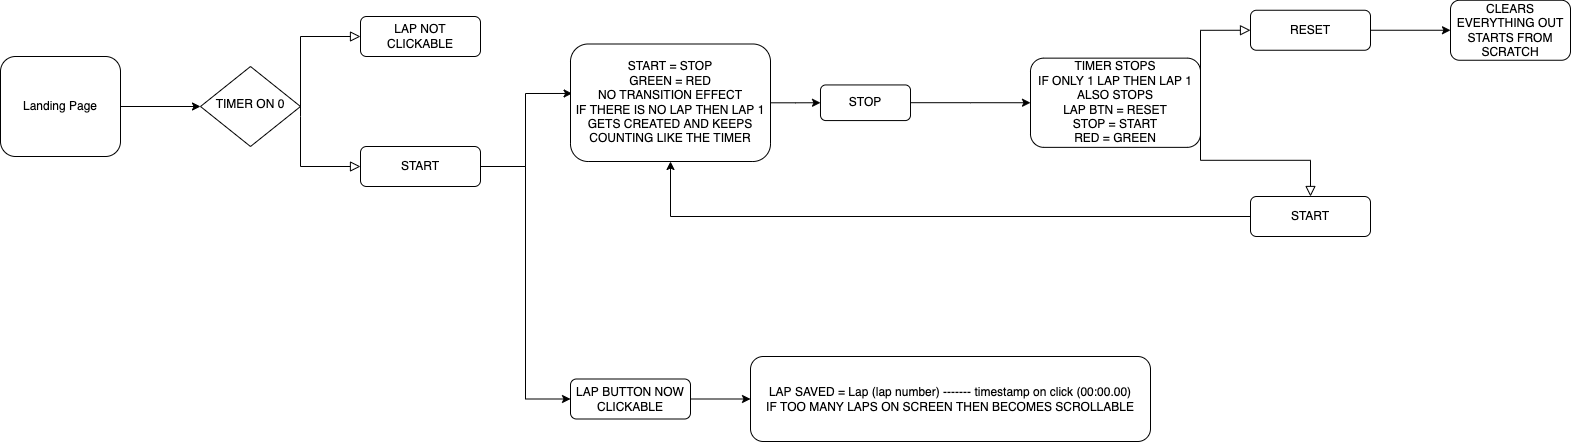

The diagram above was exported from draw.io. Its source (the exported page's mxGraphModel, read from the mxfile embedded in the PNG):
<mxGraphModel dx="1234" dy="651" grid="1" gridSize="10" guides="1" tooltips="1" connect="1" arrows="1" fold="1" page="1" pageScale="1" pageWidth="2339" pageHeight="3300" math="0" shadow="0">
  <root>
    <mxCell id="WIyWlLk6GJQsqaUBKTNV-0" />
    <mxCell id="WIyWlLk6GJQsqaUBKTNV-1" parent="WIyWlLk6GJQsqaUBKTNV-0" />
    <mxCell id="WIyWlLk6GJQsqaUBKTNV-3" value="Landing Page" style="rounded=1;whiteSpace=wrap;html=1;fontSize=12;glass=0;strokeWidth=1;shadow=0;" parent="WIyWlLk6GJQsqaUBKTNV-1" vertex="1">
      <mxGeometry x="30" y="140" width="120" height="100" as="geometry" />
    </mxCell>
    <mxCell id="WIyWlLk6GJQsqaUBKTNV-6" value="TIMER ON 0" style="rhombus;whiteSpace=wrap;html=1;shadow=0;fontFamily=Helvetica;fontSize=12;align=center;strokeWidth=1;spacing=6;spacingTop=-4;" parent="WIyWlLk6GJQsqaUBKTNV-1" vertex="1">
      <mxGeometry x="230" y="150" width="100" height="80" as="geometry" />
    </mxCell>
    <mxCell id="6DDV5s7jjXZY_u9dmm5M-2" value="" style="endArrow=classic;html=1;rounded=0;entryX=0;entryY=0.5;entryDx=0;entryDy=0;exitX=1;exitY=0.5;exitDx=0;exitDy=0;" edge="1" parent="WIyWlLk6GJQsqaUBKTNV-1" source="WIyWlLk6GJQsqaUBKTNV-3" target="WIyWlLk6GJQsqaUBKTNV-6">
      <mxGeometry width="50" height="50" relative="1" as="geometry">
        <mxPoint x="190" y="190" as="sourcePoint" />
        <mxPoint x="450" y="420" as="targetPoint" />
        <Array as="points" />
      </mxGeometry>
    </mxCell>
    <mxCell id="6DDV5s7jjXZY_u9dmm5M-3" value="" style="rounded=0;html=1;jettySize=auto;orthogonalLoop=1;fontSize=11;endArrow=block;endFill=0;endSize=8;strokeWidth=1;shadow=0;labelBackgroundColor=none;edgeStyle=orthogonalEdgeStyle;" edge="1" parent="WIyWlLk6GJQsqaUBKTNV-1" target="6DDV5s7jjXZY_u9dmm5M-5">
      <mxGeometry x="0.3333" y="20" relative="1" as="geometry">
        <mxPoint as="offset" />
        <mxPoint x="330" y="200" as="sourcePoint" />
        <Array as="points">
          <mxPoint x="330" y="250" />
        </Array>
      </mxGeometry>
    </mxCell>
    <mxCell id="6DDV5s7jjXZY_u9dmm5M-4" value="" style="edgeStyle=orthogonalEdgeStyle;rounded=0;html=1;jettySize=auto;orthogonalLoop=1;fontSize=11;endArrow=block;endFill=0;endSize=8;strokeWidth=1;shadow=0;labelBackgroundColor=none;entryX=0;entryY=0.5;entryDx=0;entryDy=0;" edge="1" parent="WIyWlLk6GJQsqaUBKTNV-1" target="6DDV5s7jjXZY_u9dmm5M-6">
      <mxGeometry y="10" relative="1" as="geometry">
        <mxPoint as="offset" />
        <mxPoint x="330" y="200" as="sourcePoint" />
        <Array as="points">
          <mxPoint x="330" y="120" />
          <mxPoint x="380" y="120" />
        </Array>
        <mxPoint x="490" y="150" as="targetPoint" />
      </mxGeometry>
    </mxCell>
    <mxCell id="6DDV5s7jjXZY_u9dmm5M-24" style="edgeStyle=orthogonalEdgeStyle;rounded=0;orthogonalLoop=1;jettySize=auto;html=1;entryX=0.008;entryY=0.421;entryDx=0;entryDy=0;entryPerimeter=0;" edge="1" parent="WIyWlLk6GJQsqaUBKTNV-1" source="6DDV5s7jjXZY_u9dmm5M-5" target="6DDV5s7jjXZY_u9dmm5M-10">
      <mxGeometry relative="1" as="geometry" />
    </mxCell>
    <mxCell id="6DDV5s7jjXZY_u9dmm5M-25" style="edgeStyle=orthogonalEdgeStyle;rounded=0;orthogonalLoop=1;jettySize=auto;html=1;entryX=0;entryY=0.5;entryDx=0;entryDy=0;" edge="1" parent="WIyWlLk6GJQsqaUBKTNV-1" source="6DDV5s7jjXZY_u9dmm5M-5" target="6DDV5s7jjXZY_u9dmm5M-9">
      <mxGeometry relative="1" as="geometry" />
    </mxCell>
    <mxCell id="6DDV5s7jjXZY_u9dmm5M-5" value="START" style="rounded=1;whiteSpace=wrap;html=1;fontSize=12;glass=0;strokeWidth=1;shadow=0;" vertex="1" parent="WIyWlLk6GJQsqaUBKTNV-1">
      <mxGeometry x="390" y="230" width="120" height="40" as="geometry" />
    </mxCell>
    <mxCell id="6DDV5s7jjXZY_u9dmm5M-6" value="LAP NOT CLICKABLE" style="rounded=1;whiteSpace=wrap;html=1;fontSize=12;glass=0;strokeWidth=1;shadow=0;" vertex="1" parent="WIyWlLk6GJQsqaUBKTNV-1">
      <mxGeometry x="390" y="100" width="120" height="40" as="geometry" />
    </mxCell>
    <mxCell id="6DDV5s7jjXZY_u9dmm5M-12" style="edgeStyle=orthogonalEdgeStyle;rounded=0;orthogonalLoop=1;jettySize=auto;html=1;exitX=1;exitY=0.5;exitDx=0;exitDy=0;" edge="1" parent="WIyWlLk6GJQsqaUBKTNV-1" source="6DDV5s7jjXZY_u9dmm5M-9">
      <mxGeometry relative="1" as="geometry">
        <mxPoint x="780" y="482.5" as="targetPoint" />
      </mxGeometry>
    </mxCell>
    <mxCell id="6DDV5s7jjXZY_u9dmm5M-9" value="LAP BUTTON NOW CLICKABLE" style="rounded=1;whiteSpace=wrap;html=1;fontSize=12;glass=0;strokeWidth=1;shadow=0;" vertex="1" parent="WIyWlLk6GJQsqaUBKTNV-1">
      <mxGeometry x="600" y="462.5" width="120" height="40" as="geometry" />
    </mxCell>
    <mxCell id="6DDV5s7jjXZY_u9dmm5M-26" style="edgeStyle=orthogonalEdgeStyle;rounded=0;orthogonalLoop=1;jettySize=auto;html=1;entryX=0;entryY=0.5;entryDx=0;entryDy=0;" edge="1" parent="WIyWlLk6GJQsqaUBKTNV-1" source="6DDV5s7jjXZY_u9dmm5M-10" target="6DDV5s7jjXZY_u9dmm5M-15">
      <mxGeometry relative="1" as="geometry" />
    </mxCell>
    <mxCell id="6DDV5s7jjXZY_u9dmm5M-10" value="START = STOP&lt;br&gt;GREEN = RED&lt;br&gt;NO TRANSITION EFFECT&lt;br&gt;IF THERE IS NO LAP THEN LAP 1 GETS CREATED AND KEEPS COUNTING LIKE THE TIMER" style="rounded=1;whiteSpace=wrap;html=1;fontSize=12;glass=0;strokeWidth=1;shadow=0;" vertex="1" parent="WIyWlLk6GJQsqaUBKTNV-1">
      <mxGeometry x="600" y="127.5" width="200" height="117.5" as="geometry" />
    </mxCell>
    <mxCell id="6DDV5s7jjXZY_u9dmm5M-13" value="LAP SAVED = Lap (lap number) ------- timestamp on click (00:00.00)&lt;br&gt;IF TOO MANY LAPS ON SCREEN THEN BECOMES SCROLLABLE" style="rounded=1;whiteSpace=wrap;html=1;fontSize=12;glass=0;strokeWidth=1;shadow=0;" vertex="1" parent="WIyWlLk6GJQsqaUBKTNV-1">
      <mxGeometry x="780" y="440" width="400" height="85" as="geometry" />
    </mxCell>
    <mxCell id="6DDV5s7jjXZY_u9dmm5M-16" style="edgeStyle=orthogonalEdgeStyle;rounded=0;orthogonalLoop=1;jettySize=auto;html=1;entryX=0;entryY=0.5;entryDx=0;entryDy=0;" edge="1" parent="WIyWlLk6GJQsqaUBKTNV-1" source="6DDV5s7jjXZY_u9dmm5M-15" target="6DDV5s7jjXZY_u9dmm5M-17">
      <mxGeometry relative="1" as="geometry">
        <mxPoint x="980" y="178.75" as="targetPoint" />
      </mxGeometry>
    </mxCell>
    <mxCell id="6DDV5s7jjXZY_u9dmm5M-15" value="STOP" style="rounded=1;whiteSpace=wrap;html=1;fontSize=12;glass=0;strokeWidth=1;shadow=0;" vertex="1" parent="WIyWlLk6GJQsqaUBKTNV-1">
      <mxGeometry x="850" y="168.44" width="90" height="35.62" as="geometry" />
    </mxCell>
    <mxCell id="6DDV5s7jjXZY_u9dmm5M-17" value="TIMER STOPS&lt;br&gt;IF ONLY 1 LAP THEN LAP 1 ALSO STOPS&lt;br&gt;LAP BTN = RESET&lt;br&gt;STOP = START&lt;br&gt;RED = GREEN" style="rounded=1;whiteSpace=wrap;html=1;fontSize=12;glass=0;strokeWidth=1;shadow=0;" vertex="1" parent="WIyWlLk6GJQsqaUBKTNV-1">
      <mxGeometry x="1060" y="141.64" width="170" height="89.22" as="geometry" />
    </mxCell>
    <mxCell id="6DDV5s7jjXZY_u9dmm5M-19" value="" style="rounded=0;html=1;jettySize=auto;orthogonalLoop=1;fontSize=11;endArrow=block;endFill=0;endSize=8;strokeWidth=1;shadow=0;labelBackgroundColor=none;edgeStyle=orthogonalEdgeStyle;" edge="1" parent="WIyWlLk6GJQsqaUBKTNV-1" target="6DDV5s7jjXZY_u9dmm5M-21">
      <mxGeometry x="0.3333" y="20" relative="1" as="geometry">
        <mxPoint as="offset" />
        <mxPoint x="1230" y="193.75" as="sourcePoint" />
        <Array as="points">
          <mxPoint x="1230" y="243.75" />
        </Array>
      </mxGeometry>
    </mxCell>
    <mxCell id="6DDV5s7jjXZY_u9dmm5M-20" value="" style="edgeStyle=orthogonalEdgeStyle;rounded=0;html=1;jettySize=auto;orthogonalLoop=1;fontSize=11;endArrow=block;endFill=0;endSize=8;strokeWidth=1;shadow=0;labelBackgroundColor=none;entryX=0;entryY=0.5;entryDx=0;entryDy=0;" edge="1" parent="WIyWlLk6GJQsqaUBKTNV-1" target="6DDV5s7jjXZY_u9dmm5M-22">
      <mxGeometry y="10" relative="1" as="geometry">
        <mxPoint as="offset" />
        <mxPoint x="1230" y="193.75" as="sourcePoint" />
        <Array as="points">
          <mxPoint x="1230" y="113.75" />
          <mxPoint x="1280" y="113.75" />
        </Array>
        <mxPoint x="1390" y="143.75" as="targetPoint" />
      </mxGeometry>
    </mxCell>
    <mxCell id="6DDV5s7jjXZY_u9dmm5M-23" style="edgeStyle=orthogonalEdgeStyle;rounded=0;orthogonalLoop=1;jettySize=auto;html=1;entryX=0.5;entryY=1;entryDx=0;entryDy=0;" edge="1" parent="WIyWlLk6GJQsqaUBKTNV-1" source="6DDV5s7jjXZY_u9dmm5M-21" target="6DDV5s7jjXZY_u9dmm5M-10">
      <mxGeometry relative="1" as="geometry" />
    </mxCell>
    <mxCell id="6DDV5s7jjXZY_u9dmm5M-21" value="START" style="rounded=1;whiteSpace=wrap;html=1;fontSize=12;glass=0;strokeWidth=1;shadow=0;" vertex="1" parent="WIyWlLk6GJQsqaUBKTNV-1">
      <mxGeometry x="1280" y="280" width="120" height="40" as="geometry" />
    </mxCell>
    <mxCell id="6DDV5s7jjXZY_u9dmm5M-30" value="" style="edgeStyle=orthogonalEdgeStyle;rounded=0;orthogonalLoop=1;jettySize=auto;html=1;" edge="1" parent="WIyWlLk6GJQsqaUBKTNV-1" source="6DDV5s7jjXZY_u9dmm5M-22" target="6DDV5s7jjXZY_u9dmm5M-29">
      <mxGeometry relative="1" as="geometry" />
    </mxCell>
    <mxCell id="6DDV5s7jjXZY_u9dmm5M-22" value="RESET" style="rounded=1;whiteSpace=wrap;html=1;fontSize=12;glass=0;strokeWidth=1;shadow=0;" vertex="1" parent="WIyWlLk6GJQsqaUBKTNV-1">
      <mxGeometry x="1280" y="93.75" width="120" height="40" as="geometry" />
    </mxCell>
    <mxCell id="6DDV5s7jjXZY_u9dmm5M-29" value="CLEARS EVERYTHING OUT&lt;br&gt;STARTS FROM SCRATCH" style="whiteSpace=wrap;html=1;rounded=1;glass=0;strokeWidth=1;shadow=0;" vertex="1" parent="WIyWlLk6GJQsqaUBKTNV-1">
      <mxGeometry x="1480" y="83.75" width="120" height="60" as="geometry" />
    </mxCell>
  </root>
</mxGraphModel>